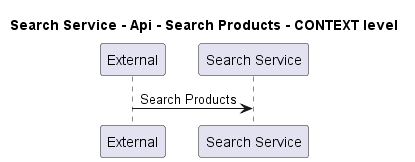

The diagram above was rendered by PlantUML. Its source (embedded in the PNG):
@startuml
!pragma layout smetana

title Search Service - Api - Search Products - CONTEXT level

participant "External" as C4InterFlow.SoftwareSystems.ExternalSystem
participant "Search Service" as ECommercePlatform.SoftwareSystems.SearchService

C4InterFlow.SoftwareSystems.ExternalSystem -> ECommercePlatform.SoftwareSystems.SearchService : Search Products


@enduml